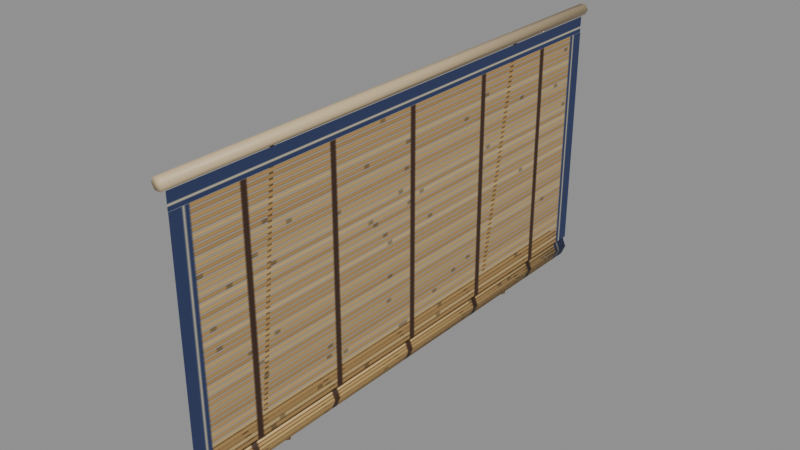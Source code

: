 # Source: sudare.blend  (saved by Blender 5.2.45; exported with 4.5.12 LTS)
import bpy
from mathutils import Matrix  # noqa: F401  (used for matrix-valued properties, if any)

bpy.ops.wm.read_factory_settings(use_empty=True)
scene = bpy.context.scene
scene.name = 'Scene'

# ---- images (referenced by path relative to the original .blend; pixels are not part of the script)
import os
ASSET_DIR = os.environ.get("B2B_ASSET_DIR", "")  # directory of the original .blend (textures are referenced by path, not embedded)
HERE = os.path.dirname(os.path.abspath(__file__))  # packed textures are extracted next to this script under _unpacked/

def load_image(name, relpath, width, height, colorspace="sRGB"):
    """Load a texture the original file referenced (path relative to the .blend, or extracted next to this script)."""
    p = next((c for c in (os.path.join(HERE, relpath), os.path.join(ASSET_DIR, relpath)) if relpath and os.path.exists(c)), "")
    if p:
        img = bpy.data.images.load(p, check_existing=True)
        img.name = name
    else:  # same state as the original file: an image datablock whose file is absent (Cycles renders it pink)
        img = bpy.data.images.new(name, width, height)
        img.source = "FILE"
        img.filepath = "//" + (relpath or name)
    img.colorspace_settings.name = colorspace
    return img
img_sudareslats = load_image('sudareslats', '_unpacked/sudareslats.63dafd37.png', 256, 320, 'sRGB')
img_sudarehead = load_image('sudarehead', '_unpacked/sudarehead.f4110ac7.png', 64, 16, 'sRGB')

# ---- materials (node trees are filled in below, after node groups)
mat_sudareslats = bpy.data.materials.new('SudareSlats')
mat_sudareslats.surface_render_method = 'BLENDED'
mat_sudareslats.blend_method = 'BLEND'
mat_sudareslats.diffuse_color = (1.0, 1.0, 1.0, 1.0)
mat_sudarehead = bpy.data.materials.new('SudareHead')
mat_sudarehead.diffuse_color = (1.0, 1.0, 1.0, 1.0)
mat_sudarepole = bpy.data.materials.new('SudarePole')
mat_sudarepole.diffuse_color = (0.62, 0.48, 0.28, 1.0)
mat_sudarecord = bpy.data.materials.new('SudareCord')
mat_sudarecord.diffuse_color = (0.2, 0.12, 0.07, 1.0)

# ---- material node trees
mat_sudareslats.use_nodes = True; mat_sudareslats.node_tree.nodes.clear()
_N = mat_sudareslats.node_tree.nodes; _L = mat_sudareslats.node_tree.links
n0 = _N.new('ShaderNodeBsdfPrincipled'); n0.name = 'Principled BSDF'; n0.location = (-200, 100)
n0.inputs[2].default_value = 0.7
n0.inputs[10].default_value = 0.005
n0.inputs[20].default_value = 0.05
n1 = _N.new('ShaderNodeOutputMaterial'); n1.name = 'Material Output'; n1.location = (200, 100)
n2 = _N.new('ShaderNodeTexImage'); n2.name = 'Image Texture'; n2.location = (0, 0)
n2.image = img_sudareslats
_L.new(n0.outputs[0], n1.inputs[0])
_L.new(n2.outputs[0], n0.inputs[0])
_L.new(n2.outputs[1], n0.inputs[4])
n1.is_active_output = True
mat_sudarehead.use_nodes = True; mat_sudarehead.node_tree.nodes.clear()
_N = mat_sudarehead.node_tree.nodes; _L = mat_sudarehead.node_tree.links
n0 = _N.new('ShaderNodeBsdfPrincipled'); n0.name = 'Principled BSDF'; n0.location = (-200, 100)
n0.inputs[2].default_value = 0.8
n0.inputs[10].default_value = 0.005
n0.inputs[20].default_value = 0.05
n1 = _N.new('ShaderNodeOutputMaterial'); n1.name = 'Material Output'; n1.location = (200, 100)
n2 = _N.new('ShaderNodeTexImage'); n2.name = 'Image Texture'; n2.location = (0, 0)
n2.image = img_sudarehead
_L.new(n0.outputs[0], n1.inputs[0])
_L.new(n2.outputs[0], n0.inputs[0])
n1.is_active_output = True
mat_sudarepole.use_nodes = True; mat_sudarepole.node_tree.nodes.clear()
_N = mat_sudarepole.node_tree.nodes; _L = mat_sudarepole.node_tree.links
n0 = _N.new('ShaderNodeBsdfPrincipled'); n0.name = 'Principled BSDF'; n0.location = (-200, 100)
n0.inputs[0].default_value = (0.62, 0.48, 0.28, 1.0)
n0.inputs[10].default_value = 0.005
n0.inputs[20].default_value = 0.05
n1 = _N.new('ShaderNodeOutputMaterial'); n1.name = 'Material Output'; n1.location = (200, 100)
_L.new(n0.outputs[0], n1.inputs[0])
n1.is_active_output = True
mat_sudarecord.use_nodes = True; mat_sudarecord.node_tree.nodes.clear()
_N = mat_sudarecord.node_tree.nodes; _L = mat_sudarecord.node_tree.links
n0 = _N.new('ShaderNodeBsdfPrincipled'); n0.name = 'Principled BSDF'; n0.location = (-200, 100)
n0.inputs[0].default_value = (0.2, 0.12, 0.07, 1.0)
n0.inputs[2].default_value = 0.8
n0.inputs[10].default_value = 0.005
n0.inputs[20].default_value = 0.05
n1 = _N.new('ShaderNodeOutputMaterial'); n1.name = 'Material Output'; n1.location = (200, 100)
_L.new(n0.outputs[0], n1.inputs[0])
n1.is_active_output = True

# ---- meshes
me_sudareblind = bpy.data.meshes.new('SudareBlind')
me_sudareblind.from_pydata([(-0.105, 0.5, 0.05), (-0.105, -0.5, 0.05), (-0.105, -0.5, 0.488), (-0.105, 0.5, 0.488)], [], [(0, 1, 2, 3)])
_uv = me_sudareblind.uv_layers.new(name='Float2')
_uv.uv.foreach_set('vector', [0.0, 0.2513, 1.0, 0.2513, 1.0, 1.0, 0.0, 1.0])
me_sudareblind.materials.append(mat_sudareslats)
me_sudareblind.update()
me_sudarehead = bpy.data.meshes.new('SudareHead')
me_sudarehead.from_pydata([(-0.1056, 0.5, 0.488), (-0.1056, -0.5, 0.488), (-0.1056, -0.5, 0.518), (-0.1056, 0.5, 0.518)], [], [(0, 1, 2, 3)])
_uv = me_sudarehead.uv_layers.new(name='Float2')
_uv.uv.foreach_set('vector', [0.0, 0.0, 1.0, 0.0, 1.0, 1.0, 0.0, 1.0])
me_sudarehead.materials.append(mat_sudarehead)
me_sudarehead.update()
me_sudareroll = bpy.data.meshes.new('SudareRoll')
me_sudareroll.from_pydata([(-0.108, 0.51, 0.022), (-0.1162, 0.51, 0.0418), (-0.136, 0.51, 0.05), (-0.1558, 0.51, 0.0418), (-0.164, 0.51, 0.022), (-0.1558, 0.51, 0.002201), (-0.136, 0.51, -0.006), (-0.1162, 0.51, 0.002201), (-0.108, -0.51, 0.022), (-0.1162, -0.51, 0.0418), (-0.136, -0.51, 0.05), (-0.1558, -0.51, 0.0418), (-0.164, -0.51, 0.022), (-0.1558, -0.51, 0.002201), (-0.136, -0.51, -0.006), (-0.1162, -0.51, 0.002201)], [], [(0, 1, 9, 8), (1, 2, 10, 9), (2, 3, 11, 10), (3, 4, 12, 11), (4, 5, 13, 12), (5, 6, 14, 13), (6, 7, 15, 14), (7, 0, 8, 15), (0, 7, 1), (1, 7, 6, 2), (2, 6, 5, 3), (3, 5, 4), (15, 8, 14), (14, 8, 9, 13), (13, 9, 10, 12), (12, 10, 11)])
me_sudareroll.polygons.foreach_set('use_smooth', [True] * 16)
_uv = me_sudareroll.uv_layers.new(name='Float2')
_uv.uv.foreach_set('vector', [0.0, 0.0, 0.0, 0.05625, 1.0, 0.05625, 1.0, 0.0, 0.0, 0.05625, 0.0, 0.1125, 1.0, 0.1125, 1.0, 0.05625, 0.0, 0.1125, 0.0, 0.1688, 1.0, 0.1688, 1.0, 0.1125, 0.0, 0.1688, 0.0, 0.225, 1.0, 0.225, 1.0, 0.1688, 0.0, 0.225, 0.0, 0.2812, 1.0, 0.2812, 1.0, 0.225, 0.0, 0.2812, 0.0, 0.3375, 1.0, 0.3375, 1.0, 0.2812, 0.0, 0.3375, 0.0, 0.3938, 1.0, 0.3938, 1.0, 0.3375, 0.0, 0.3938, 0.0, 0.45, 1.0, 0.45, 1.0, 0.3938, 0.0, 0.0, 0.0, 0.0, 0.0, 0.0, 0.0, 0.0, 0.0, 0.0, 0.0, 0.0, 0.0, 0.0, 0.0, 0.0, 0.0, 0.0, 0.0, 0.0, 0.0, 0.0, 0.0, 0.0, 0.0, 0.0, 0.0, 0.0, 0.0, 0.0, 0.0, 0.0, 0.0, 0.0, 0.0, 0.0, 0.0, 0.0, 0.0, 0.0, 0.0, 0.0, 0.0, 0.0, 0.0, 0.0, 0.0, 0.0, 0.0, 0.0, 0.0, 0.0, 0.0, 0.0, 0.0, 0.0])
me_sudareroll.materials.append(mat_sudareslats)
me_sudareroll.update()
me_sudarepole = bpy.data.meshes.new('SudarePole')
me_sudarepole.from_pydata([(-0.098, 0.51, 0.53), (-0.1035, 0.51, 0.5395), (-0.1145, 0.51, 0.5395), (-0.12, 0.51, 0.53), (-0.1145, 0.51, 0.5205), (-0.1035, 0.51, 0.5205), (-0.098, -0.51, 0.53), (-0.1035, -0.51, 0.5395), (-0.1145, -0.51, 0.5395), (-0.12, -0.51, 0.53), (-0.1145, -0.51, 0.5205), (-0.1035, -0.51, 0.5205)], [], [(0, 1, 7, 6), (1, 2, 8, 7), (2, 3, 9, 8), (3, 4, 10, 9), (4, 5, 11, 10), (5, 0, 6, 11), (0, 5, 1), (1, 5, 4, 2), (2, 4, 3), (11, 6, 10), (10, 6, 7, 9), (9, 7, 8)])
me_sudarepole.polygons.foreach_set('use_smooth', [True] * 12)
_uv = me_sudarepole.uv_layers.new(name='Float2')
_uv.uv.foreach_set('vector', [0.0, 0.0, 0.0, 0.1667, 1.0, 0.1667, 1.0, 0.0, 0.0, 0.1667, 0.0, 0.3333, 1.0, 0.3333, 1.0, 0.1667, 0.0, 0.3333, 0.0, 0.5, 1.0, 0.5, 1.0, 0.3333, 0.0, 0.5, 0.0, 0.6667, 1.0, 0.6667, 1.0, 0.5, 0.0, 0.6667, 0.0, 0.8333, 1.0, 0.8333, 1.0, 0.6667, 0.0, 0.8333, 0.0, 1.0, 1.0, 1.0, 1.0, 0.8333, 0.0, 0.0, 0.0, 0.0, 0.0, 0.0, 0.0, 0.0, 0.0, 0.0, 0.0, 0.0, 0.0, 0.0, 0.0, 0.0, 0.0, 0.0, 0.0, 0.0, 0.0, 0.0, 0.0, 0.0, 0.0, 0.0, 0.0, 0.0, 0.0, 0.0, 0.0, 0.0, 0.0, 0.0, 0.0, 0.0, 0.0, 0.0, 0.0, 0.0])
me_sudarepole.materials.append(mat_sudarepole)
me_sudarepole.update()
me_sudarecord0 = bpy.data.meshes.new('SudareCord0')
me_sudarecord0.from_pydata([(-0.1192, 0.3022, 0.5262), (-0.1148, 0.3022, 0.5258), (-0.1148, 0.2978, 0.5258), (-0.1192, 0.2978, 0.5262), (-0.1702, 0.3022, 0.03216), (-0.1658, 0.3022, 0.03184), (-0.1658, 0.2978, 0.03184), (-0.1702, 0.2978, 0.03216), (-0.1573, 0.3022, -0.001733), (-0.1539, 0.3022, 0.0009333), (-0.1539, 0.2978, 0.0009333), (-0.1573, 0.2978, -0.001733), (-0.1358, 0.3022, -0.01219), (-0.1362, 0.3022, -0.007805), (-0.1362, 0.2978, -0.007805), (-0.1358, 0.2978, -0.01219), (-0.1139, 0.3022, 0.0005056), (-0.1161, 0.3022, 0.004294), (-0.1161, 0.2978, 0.004294), (-0.1139, 0.2978, 0.0005056)], [], [(0, 1, 5, 4), (1, 2, 6, 5), (2, 3, 7, 6), (3, 0, 4, 7), (4, 5, 9, 8), (5, 6, 10, 9), (6, 7, 11, 10), (7, 4, 8, 11), (8, 9, 13, 12), (9, 10, 14, 13), (10, 11, 15, 14), (11, 8, 12, 15), (12, 13, 17, 16), (13, 14, 18, 17), (14, 15, 19, 18), (15, 12, 16, 19)])
me_sudarecord0.polygons.foreach_set('use_smooth', [True] * 16)
me_sudarecord0.materials.append(mat_sudarecord)
me_sudarecord0.update()
me_sudarecord1 = bpy.data.meshes.new('SudareCord1')
me_sudarecord1.from_pydata([(-0.1192, -0.2978, 0.5262), (-0.1148, -0.2978, 0.5258), (-0.1148, -0.3022, 0.5258), (-0.1192, -0.3022, 0.5262), (-0.1702, -0.2978, 0.03216), (-0.1658, -0.2978, 0.03184), (-0.1658, -0.3022, 0.03184), (-0.1702, -0.3022, 0.03216), (-0.1573, -0.2978, -0.001733), (-0.1539, -0.2978, 0.0009333), (-0.1539, -0.3022, 0.0009333), (-0.1573, -0.3022, -0.001733), (-0.1358, -0.2978, -0.01219), (-0.1362, -0.2978, -0.007805), (-0.1362, -0.3022, -0.007805), (-0.1358, -0.3022, -0.01219), (-0.1139, -0.2978, 0.0005056), (-0.1161, -0.2978, 0.004294), (-0.1161, -0.3022, 0.004294), (-0.1139, -0.3022, 0.0005056)], [], [(0, 1, 5, 4), (1, 2, 6, 5), (2, 3, 7, 6), (3, 0, 4, 7), (4, 5, 9, 8), (5, 6, 10, 9), (6, 7, 11, 10), (7, 4, 8, 11), (8, 9, 13, 12), (9, 10, 14, 13), (10, 11, 15, 14), (11, 8, 12, 15), (12, 13, 17, 16), (13, 14, 18, 17), (14, 15, 19, 18), (15, 12, 16, 19)])
me_sudarecord1.polygons.foreach_set('use_smooth', [True] * 16)
me_sudarecord1.materials.append(mat_sudarecord)
me_sudarecord1.update()

# ---- objects
ob_sudareblind = bpy.data.objects.new('SudareBlind', me_sudareblind)
ob_sudarehead = bpy.data.objects.new('SudareHead', me_sudarehead)
ob_sudareroll = bpy.data.objects.new('SudareRoll', me_sudareroll)
ob_sudarepole = bpy.data.objects.new('SudarePole', me_sudarepole)
ob_sudarecord0 = bpy.data.objects.new('SudareCord0', me_sudarecord0)
ob_sudarecord1 = bpy.data.objects.new('SudareCord1', me_sudarecord1)
ob_sudare = bpy.data.objects.new('Sudare', None)

# ---- transforms, parenting, visibility, modifiers, constraints
ob_sudareblind.parent = ob_sudare
ob_sudareblind.location = (0.0, 0.0, 0.0)
ob_sudarehead.parent = ob_sudare
ob_sudarehead.location = (0.0, 0.0, 0.0)
ob_sudareroll.parent = ob_sudare
ob_sudareroll.location = (0.0, 0.0, 0.0)
ob_sudarepole.parent = ob_sudare
ob_sudarepole.location = (0.0, 0.0, 0.0)
ob_sudarecord0.parent = ob_sudare
ob_sudarecord0.location = (0.0, 0.0, 0.0)
ob_sudarecord1.parent = ob_sudare
ob_sudarecord1.location = (0.0, 0.0, 0.0)
ob_sudare.location = (0.0, 0.0, 0.0)

# ---- collection membership
scene.collection.objects.link(ob_sudareblind)
scene.collection.objects.link(ob_sudarehead)
scene.collection.objects.link(ob_sudareroll)
scene.collection.objects.link(ob_sudarepole)
scene.collection.objects.link(ob_sudarecord0)
scene.collection.objects.link(ob_sudarecord1)
scene.collection.objects.link(ob_sudare)

# ---- scene / render settings (as saved in the file)
scene.frame_start = 1; scene.frame_end = 250; scene.frame_set(1)
scene.render.engine = 'BLENDER_EEVEE_NEXT'
scene.render.bake_bias = 0.0
scene.render.bake_samples = 0
scene.render.compositor_device = 'GPU'
scene.eevee.use_volume_custom_range = False
scene.eevee.fast_gi_thickness_near = 0.1
scene.eevee.fast_gi_thickness_far = 0.0
scene.eevee.ray_tracing_options.screen_trace_thickness = 0.1
bpy.context.view_layer.update()

# ---- added for rendering (the .blend has no active camera and no usable light): camera, sun + grey world if the file has none
cam_auto = bpy.data.cameras.new('AutoCamera')
cam_auto.lens = 50.0
cam_auto.sensor_width = 36.0
cam_auto.clip_end = 1000.0
ob_auto_camera = bpy.data.objects.new('AutoCamera', cam_auto)
scene.collection.objects.link(ob_auto_camera)
ob_auto_camera.location = (0.94092, -1.29002, 1.12368)
ob_auto_camera.rotation_euler = (1.09748, -7.21219e-08, 0.694738)
scene.camera = ob_auto_camera
light_auto_sun = bpy.data.lights.new('AutoSun', 'SUN')
light_auto_sun.energy = 3.0
light_auto_sun.angle = 0.0523599
ob_auto_sun = bpy.data.objects.new('AutoSun', light_auto_sun)
scene.collection.objects.link(ob_auto_sun)
ob_auto_sun.rotation_euler = (0.872665, 0.174533, 0.523599)
if scene.world is None:
    world_auto = bpy.data.worlds.new('AutoWorld')
    world_auto.color = (0.3, 0.3, 0.3)
    scene.world = world_auto
bpy.context.view_layer.update()
